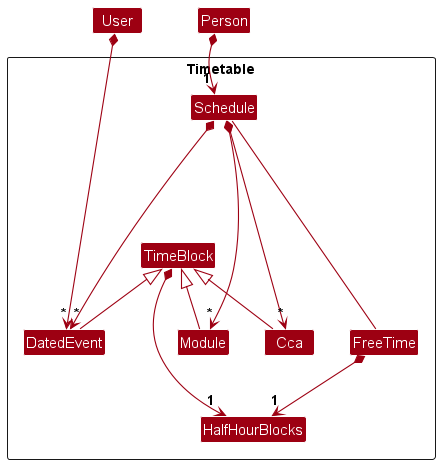

The diagram above was rendered by PlantUML. Its source (embedded in the PNG):
@startuml
!include style.puml
skinparam arrowThickness 1.1
skinparam arrowColor MODEL_COLOR
skinparam classBackgroundColor MODEL_COLOR


Class Person
Class User


package timetable as "Timetable" {
Class Schedule
Class TimeBlock
Class HalfHourBlocks
Class DatedEvent
Class FreeTime
Class Module
Class Cca
}

Class I #FFFFFF


'Class HiddenOutside #FFFFFF
'HiddenOutside ..> Model

Person *--> "1" Schedule

FreeTime *--> "1" HalfHourBlocks
TimeBlock *--> "1" HalfHourBlocks

Schedule *--> "*" DatedEvent
Schedule *--> "*" Module
Schedule *--> "*" Cca
TimeBlock <|-- Cca
TimeBlock <|-- Module
TimeBlock <|-- DatedEvent
Schedule -- FreeTime

User *--> "*" DatedEvent

Person -[hidden]down-> Schedule
User -[hidden]right-> Person

FreeTime -[hidden]left-> DatedEvent
Schedule -[hidden]down--> TimeBlock

@enduml